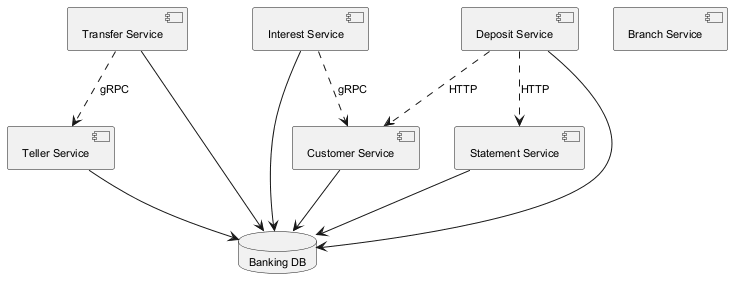

The diagram above was rendered by PlantUML. Its source (embedded in the PNG):
@startuml
skinparam backgroundColor #FFFFFF
skinparam classBackgroundColor #E8F4FA
skinparam classBorderColor #2C7DA0
skinparam defaultFontSize 11
component "Customer Service" as C_CustomerService
component "Teller Service" as C_TellerService
component "Branch Service" as C_BranchService
component "Interest Service" as C_InterestService
component "Transfer Service" as C_TransferService
component "Statement Service" as C_StatementService
component "Deposit Service" as C_DepositService
database "Banking DB" as DB_banking
C_CustomerService --> DB_banking
C_TellerService --> DB_banking
C_InterestService --> DB_banking
C_TransferService --> DB_banking
C_StatementService --> DB_banking
C_DepositService --> DB_banking
C_DepositService ..> C_CustomerService : HTTP
C_InterestService ..> C_CustomerService : gRPC
C_TransferService ..> C_TellerService : gRPC
C_DepositService ..> C_StatementService : HTTP
@enduml